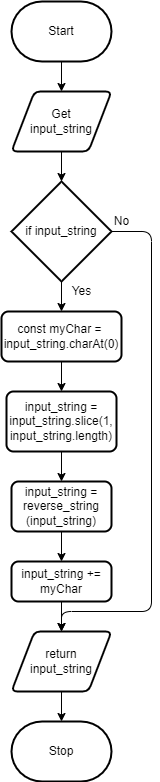

The diagram above was exported from draw.io. Its source (the exported page's mxGraphModel, read from the mxfile embedded in the PNG):
<mxGraphModel dx="411" dy="306" grid="1" gridSize="10" guides="1" tooltips="1" connect="1" arrows="1" fold="1" page="1" pageScale="1" pageWidth="827" pageHeight="1169" math="0" shadow="0">
  <root>
    <mxCell id="0" />
    <mxCell id="1" parent="0" />
    <mxCell id="10" style="edgeStyle=none;html=1;exitX=0.5;exitY=1;exitDx=0;exitDy=0;exitPerimeter=0;entryX=0.5;entryY=0;entryDx=0;entryDy=0;" edge="1" parent="1" source="2" target="3">
      <mxGeometry relative="1" as="geometry" />
    </mxCell>
    <mxCell id="2" value="Start" style="strokeWidth=2;html=1;shape=mxgraph.flowchart.terminator;whiteSpace=wrap;" vertex="1" parent="1">
      <mxGeometry x="80" y="40" width="100" height="60" as="geometry" />
    </mxCell>
    <mxCell id="12" style="edgeStyle=none;html=1;exitX=0.5;exitY=1;exitDx=0;exitDy=0;entryX=0.5;entryY=0;entryDx=0;entryDy=0;entryPerimeter=0;" edge="1" parent="1" source="3" target="4">
      <mxGeometry relative="1" as="geometry" />
    </mxCell>
    <mxCell id="3" value="Get &lt;br&gt;input_string" style="shape=parallelogram;html=1;strokeWidth=2;perimeter=parallelogramPerimeter;whiteSpace=wrap;rounded=1;arcSize=12;size=0.23;" vertex="1" parent="1">
      <mxGeometry x="80" y="130" width="100" height="60" as="geometry" />
    </mxCell>
    <mxCell id="13" style="edgeStyle=none;html=1;exitX=0.5;exitY=1;exitDx=0;exitDy=0;exitPerimeter=0;entryX=0.5;entryY=0;entryDx=0;entryDy=0;" edge="1" parent="1" source="4" target="5">
      <mxGeometry relative="1" as="geometry" />
    </mxCell>
    <mxCell id="18" style="edgeStyle=none;html=1;exitX=1;exitY=0.5;exitDx=0;exitDy=0;exitPerimeter=0;entryX=0.5;entryY=0;entryDx=0;entryDy=0;" edge="1" parent="1" source="4" target="9">
      <mxGeometry relative="1" as="geometry">
        <mxPoint x="140" y="664" as="targetPoint" />
        <Array as="points">
          <mxPoint x="220" y="270" />
          <mxPoint x="220" y="650" />
          <mxPoint x="130" y="650" />
        </Array>
      </mxGeometry>
    </mxCell>
    <mxCell id="4" value="if input_string" style="strokeWidth=2;html=1;shape=mxgraph.flowchart.decision;whiteSpace=wrap;" vertex="1" parent="1">
      <mxGeometry x="80" y="220" width="100" height="100" as="geometry" />
    </mxCell>
    <mxCell id="14" style="edgeStyle=none;html=1;exitX=0.5;exitY=1;exitDx=0;exitDy=0;entryX=0.5;entryY=0;entryDx=0;entryDy=0;" edge="1" parent="1" source="5" target="6">
      <mxGeometry relative="1" as="geometry" />
    </mxCell>
    <mxCell id="5" value="const myChar =&amp;nbsp; input_string.charAt(0)" style="rounded=1;whiteSpace=wrap;html=1;absoluteArcSize=1;arcSize=14;strokeWidth=2;" vertex="1" parent="1">
      <mxGeometry x="70" y="350" width="120" height="50" as="geometry" />
    </mxCell>
    <mxCell id="15" style="edgeStyle=none;html=1;exitX=0.5;exitY=1;exitDx=0;exitDy=0;entryX=0.5;entryY=0;entryDx=0;entryDy=0;" edge="1" parent="1" source="6" target="7">
      <mxGeometry relative="1" as="geometry" />
    </mxCell>
    <mxCell id="6" value="input_string = input_string.slice(1, input_string.length)" style="rounded=1;whiteSpace=wrap;html=1;absoluteArcSize=1;arcSize=14;strokeWidth=2;" vertex="1" parent="1">
      <mxGeometry x="75" y="430" width="110" height="60" as="geometry" />
    </mxCell>
    <mxCell id="16" style="edgeStyle=none;html=1;exitX=0.5;exitY=1;exitDx=0;exitDy=0;entryX=0.5;entryY=0;entryDx=0;entryDy=0;" edge="1" parent="1" source="7" target="8">
      <mxGeometry relative="1" as="geometry" />
    </mxCell>
    <mxCell id="7" value="input_string = reverse_string&lt;br&gt;(input_string)" style="rounded=1;whiteSpace=wrap;html=1;absoluteArcSize=1;arcSize=14;strokeWidth=2;" vertex="1" parent="1">
      <mxGeometry x="80" y="520" width="100" height="50" as="geometry" />
    </mxCell>
    <mxCell id="17" style="edgeStyle=none;html=1;exitX=0.5;exitY=1;exitDx=0;exitDy=0;entryX=0.5;entryY=0;entryDx=0;entryDy=0;" edge="1" parent="1" source="8" target="9">
      <mxGeometry relative="1" as="geometry" />
    </mxCell>
    <mxCell id="8" value="input_string += myChar" style="rounded=1;whiteSpace=wrap;html=1;absoluteArcSize=1;arcSize=14;strokeWidth=2;" vertex="1" parent="1">
      <mxGeometry x="80" y="600" width="100" height="40" as="geometry" />
    </mxCell>
    <mxCell id="22" style="edgeStyle=none;html=1;exitX=0.5;exitY=1;exitDx=0;exitDy=0;" edge="1" parent="1" source="9" target="21">
      <mxGeometry relative="1" as="geometry" />
    </mxCell>
    <mxCell id="9" value="return &lt;br&gt;input_string" style="shape=parallelogram;html=1;strokeWidth=2;perimeter=parallelogramPerimeter;whiteSpace=wrap;rounded=1;arcSize=12;size=0.23;" vertex="1" parent="1">
      <mxGeometry x="80" y="670" width="100" height="60" as="geometry" />
    </mxCell>
    <mxCell id="19" value="No" style="text;html=1;align=center;verticalAlign=middle;resizable=0;points=[];autosize=1;strokeColor=none;fillColor=none;" vertex="1" parent="1">
      <mxGeometry x="170" y="245" width="40" height="30" as="geometry" />
    </mxCell>
    <mxCell id="20" value="Yes" style="text;html=1;align=center;verticalAlign=middle;resizable=0;points=[];autosize=1;strokeColor=none;fillColor=none;" vertex="1" parent="1">
      <mxGeometry x="130" y="315" width="40" height="30" as="geometry" />
    </mxCell>
    <mxCell id="21" value="Stop" style="strokeWidth=2;html=1;shape=mxgraph.flowchart.terminator;whiteSpace=wrap;" vertex="1" parent="1">
      <mxGeometry x="80" y="760" width="100" height="60" as="geometry" />
    </mxCell>
  </root>
</mxGraphModel>